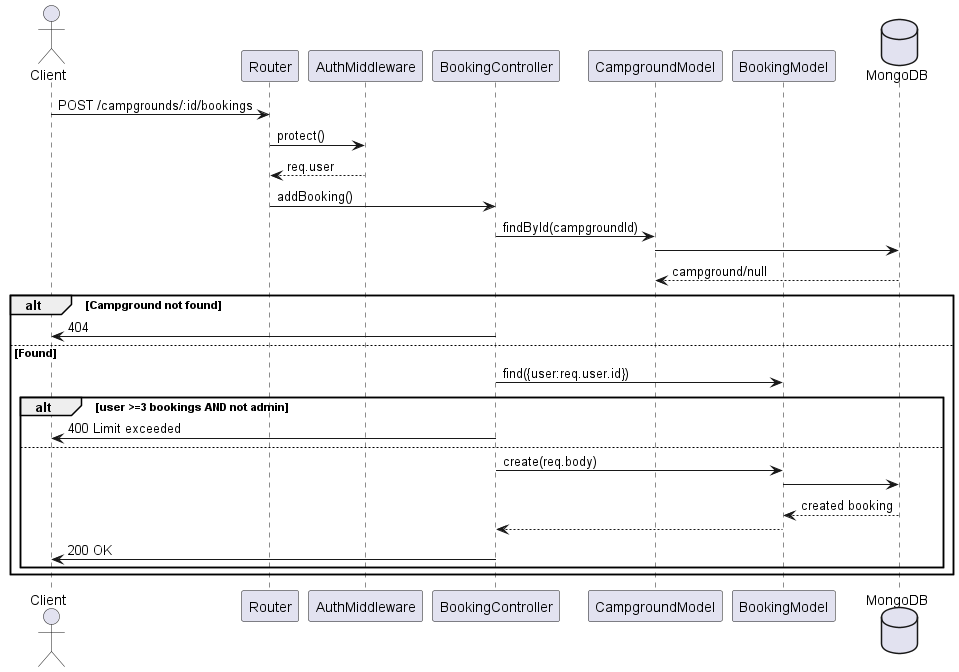

The diagram above was rendered by PlantUML. Its source (embedded in the PNG):
@startuml Manage Booking (POST)
actor Client
participant Router
participant AuthMiddleware
participant BookingController
participant CampgroundModel
participant BookingModel
database MongoDB

Client -> Router : POST /campgrounds/:id/bookings
Router -> AuthMiddleware : protect()
AuthMiddleware --> Router : req.user

Router -> BookingController : addBooking()

BookingController -> CampgroundModel : findById(campgroundId)
CampgroundModel -> MongoDB
MongoDB --> CampgroundModel : campground/null

alt Campground not found
    BookingController -> Client : 404
else Found
    BookingController -> BookingModel : find({user:req.user.id})
    
    alt user >=3 bookings AND not admin
        BookingController -> Client : 400 Limit exceeded
    else
        BookingController -> BookingModel : create(req.body)
        BookingModel -> MongoDB
        MongoDB --> BookingModel : created booking
        BookingModel --> BookingController
        BookingController -> Client : 200 OK
    end
end

@enduml